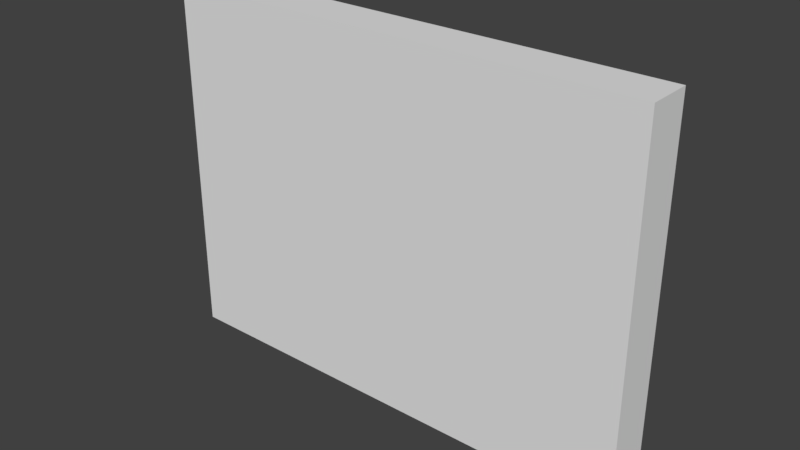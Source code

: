 # Source: 20140311GOPHDRGPT01296.blend  (saved by Blender 2.79.0; exported with 4.5.12 LTS)
import bpy
from mathutils import Matrix  # noqa: F401  (used for matrix-valued properties, if any)

bpy.ops.wm.read_factory_settings(use_empty=True)
scene = bpy.context.scene
scene.name = 'Scene'

# ---- collections
col_collection_1 = bpy.data.collections.new('Collection 1'); scene.collection.children.link(col_collection_1)

# ---- materials (node trees are filled in below, after node groups)
mat_material_001 = bpy.data.materials.new('Material.001')
mat_material_001.alpha_threshold = 0.0
mat_material_001.use_transparent_shadow = False
mat_material_001.roughness = 0.5
mat_material_002 = bpy.data.materials.new('Material.002')
mat_material_002.alpha_threshold = 0.0
mat_material_002.use_transparent_shadow = False
mat_material_002.diffuse_color = (0.7743, 0.7743, 0.7743, 1.0)
mat_material_002.roughness = 0.5

# ---- material node trees

# ---- world
world_world = bpy.data.worlds.new('World'); scene.world = world_world
world_world.color = (0.05088, 0.05088, 0.05088)
world_world.use_sun_shadow = False
world_world.sun_shadow_jitter_overblur = 0.0
world_world.cycles.sampling_method = 'MANUAL'

# ---- meshes
me_cube_002 = bpy.data.meshes.new('Cube.002')
me_cube_002.from_pydata([(-1.0, -1.0, -1.0), (-1.0, -1.0, 1.0), (-1.0, 1.0, -1.0), (-1.0, 1.0, 1.0), (1.0, -1.0, -1.0), (1.0, -1.0, 1.0), (1.0, 1.0, -1.0), (1.0, 1.0, 1.0), (-1.0, -1.0, 0.0), (-1.0, 1.0, 0.0), (1.0, 1.0, 0.0), (1.0, -1.0, 0.0), (0.0, 1.0, -1.0), (0.0, 1.0, 1.0), (0.0, -1.0, -1.0), (0.0, -1.0, 1.0), (0.0, -1.0, 0.0), (0.0, 1.0, 0.0), (-1.0, -1.0, 0.494), (-1.0, 1.0, 0.494), (1.0, 1.0, 0.494), (1.0, -1.0, 0.494), (0.0, -1.0, 0.494), (0.0, 1.0, 0.494), (-1.0, -1.0, 0.747), (-1.0, 1.0, 0.747), (1.0, 1.0, 0.747), (1.0, -1.0, 0.747), (0.0, -1.0, 0.747), (0.0, 1.0, 0.747)], [], [(24, 1, 3, 25), (29, 13, 7, 26), (26, 7, 5, 27), (28, 15, 1, 24), (12, 6, 4, 14), (13, 3, 1, 15), (14, 16, 8, 0), (6, 10, 11, 4), (12, 17, 10, 6), (0, 8, 9, 2), (2, 9, 17, 12), (4, 11, 16, 14), (7, 13, 15, 5), (2, 12, 14, 0), (27, 5, 15, 28), (25, 3, 13, 29), (9, 19, 23, 17), (11, 21, 22, 16), (16, 22, 18, 8), (10, 20, 21, 11), (17, 23, 20, 10), (8, 18, 19, 9), (19, 25, 29, 23), (21, 27, 28, 22), (22, 28, 24, 18), (20, 26, 27, 21), (23, 29, 26, 20), (18, 24, 25, 19)])
me_cube_002.polygons.foreach_set('material_index', [1, 0, 1, 0, 0, 1, 0, 1, 0, 1, 0, 0, 1, 0, 0, 0, 0, 0, 0, 1, 0, 1, 0, 0, 0, 1, 0, 1])
_uv = me_cube_002.uv_layers.new(name='UVMap')
_uv.uv.foreach_set('vector', [0.08083, 0.5911, 0.09244, 0.6547, 0.09244, 0.6547, 0.08083, 0.5911, 0.7183, 0.6121, 0.7137, 0.6632, 0.5165, 0.6632, 0.5152, 0.6121, 0.4878, 0.5925, 0.488, 0.6639, 0.488, 0.6639, 0.4878, 0.5925, 0.2824, 0.5925, 0.2892, 0.6612, 0.09244, 0.6547, 0.08083, 0.5911, 0.7417, 0.1852, 0.9502, 0.1885, 0.9775, 0.2448, 0.743, 0.2423, 0.2892, 0.6612, 0.09244, 0.6547, 0.09244, 0.6547, 0.2892, 0.6612, 0.2511, 0.2521, 0.2683, 0.4288, 0.05649, 0.4288, 0.02196, 0.2547, 0.4861, 0.2521, 0.4801, 0.4288, 0.4801, 0.4288, 0.4861, 0.2521, 0.7496, 0.2558, 0.7324, 0.4425, 0.5158, 0.4425, 0.5184, 0.2558, 0.02196, 0.2547, 0.05649, 0.4288, 0.05649, 0.4288, 0.02196, 0.2547, 0.9807, 0.2558, 0.9459, 0.4425, 0.7324, 0.4425, 0.7496, 0.2558, 0.4861, 0.2521, 0.4801, 0.4288, 0.2683, 0.4288, 0.2511, 0.2521, 0.488, 0.6639, 0.2892, 0.6612, 0.2892, 0.6612, 0.488, 0.6639, 0.5209, 0.1835, 0.7417, 0.1852, 0.743, 0.2423, 0.5184, 0.239, 0.4878, 0.5925, 0.488, 0.6639, 0.2892, 0.6612, 0.2824, 0.5925, 0.9215, 0.6121, 0.9108, 0.6632, 0.7137, 0.6632, 0.7183, 0.6121, 0.9459, 0.4425, 0.9251, 0.5596, 0.7183, 0.5596, 0.7324, 0.4425, 0.4801, 0.4288, 0.4842, 0.5282, 0.2777, 0.5282, 0.2683, 0.4288, 0.2683, 0.4288, 0.2777, 0.5282, 0.07112, 0.5282, 0.05649, 0.4288, 0.4801, 0.4288, 0.4842, 0.5282, 0.4842, 0.5282, 0.4801, 0.4288, 0.7324, 0.4425, 0.7183, 0.5596, 0.5116, 0.5596, 0.5158, 0.4425, 0.05649, 0.4288, 0.07112, 0.5282, 0.07112, 0.5282, 0.05649, 0.4288, 0.9251, 0.5596, 0.9215, 0.6121, 0.7183, 0.6121, 0.7183, 0.5596, 0.4842, 0.5282, 0.4878, 0.5925, 0.2824, 0.5925, 0.2777, 0.5282, 0.2777, 0.5282, 0.2824, 0.5925, 0.08083, 0.5911, 0.07112, 0.5282, 0.4842, 0.5282, 0.4878, 0.5925, 0.4878, 0.5925, 0.4842, 0.5282, 0.7183, 0.5596, 0.7183, 0.6121, 0.5152, 0.6121, 0.5116, 0.5596, 0.07112, 0.5282, 0.08083, 0.5911, 0.08083, 0.5911, 0.07112, 0.5282])
me_cube_002.materials.append(mat_material_001)
me_cube_002.materials.append(mat_material_002)
me_cube_002.use_remesh_preserve_volume = False
me_cube_002.use_remesh_preserve_attributes = False
me_cube_002.use_mirror_vertex_groups = False
me_cube_002.update()

# ---- objects
ob_cube_001 = bpy.data.objects.new('Cube.001', me_cube_002)

# ---- transforms, parenting, visibility, modifiers, constraints
ob_cube_001.location = (-0.05178, -0.05043, 0.01674)
ob_cube_001.scale = (1.206, 0.1117, 0.9)
ob_cube_001.lineart.crease_threshold = 0.0

# ---- collection membership
col_collection_1.objects.link(ob_cube_001)

# ---- scene / render settings (as saved in the file)
scene.frame_start = 1; scene.frame_end = 250; scene.frame_set(1)
scene.render.engine = 'BLENDER_EEVEE_NEXT'
scene.render.resolution_percentage = 50
scene.render.dither_intensity = 0.0
scene.cycles.use_denoising = False
scene.cycles.samples = 128
scene.cycles.sampling_pattern = 'TABULATED_SOBOL'
scene.cycles.use_adaptive_sampling = False
scene.cycles.use_light_tree = False
scene.cycles.blur_glossy = 0.0
scene.cycles.sample_clamp_indirect = 0.0
scene.view_settings.view_transform = 'Standard'
bpy.context.view_layer.update()

# ---- added for rendering (the .blend has no active camera and no usable light): camera, sun
cam_auto = bpy.data.cameras.new('AutoCamera')
cam_auto.lens = 50.0
cam_auto.sensor_width = 36.0
cam_auto.clip_end = 1000.0
ob_auto_camera = bpy.data.objects.new('AutoCamera', cam_auto)
scene.collection.objects.link(ob_auto_camera)
ob_auto_camera.location = (2.74053, -3.4012, 2.25059)
ob_auto_camera.rotation_euler = (1.09748, -7.21219e-08, 0.694738)
scene.camera = ob_auto_camera
light_auto_sun = bpy.data.lights.new('AutoSun', 'SUN')
light_auto_sun.energy = 3.0
light_auto_sun.angle = 0.0523599
ob_auto_sun = bpy.data.objects.new('AutoSun', light_auto_sun)
scene.collection.objects.link(ob_auto_sun)
ob_auto_sun.rotation_euler = (0.872665, 0.174533, 0.523599)
bpy.context.view_layer.update()
